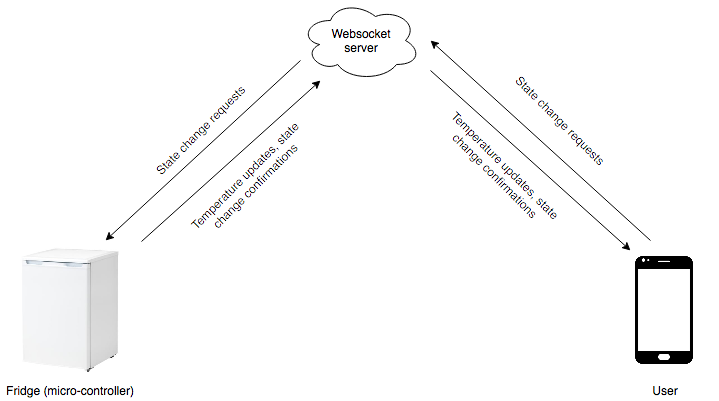

The diagram above was exported from draw.io. Its source (the exported page's mxGraphModel, read from the mxfile embedded in the PNG):
<mxGraphModel dx="1158" dy="780" grid="1" gridSize="10" guides="1" tooltips="1" connect="1" arrows="1" fold="1" page="1" pageScale="1" pageWidth="827" pageHeight="1169" math="0" shadow="0">
  <root>
    <mxCell id="0" />
    <mxCell id="1" parent="0" />
    <mxCell id="2" value="" style="shape=image;imageAspect=0;aspect=fixed;verticalLabelPosition=bottom;verticalAlign=top;image=https://www.ikea.com/au/en/images/products/lagan-fridge-with-freezer-compartment-white__0439010_PE591943_S4.JPG;" vertex="1" parent="1">
      <mxGeometry x="30" y="380" width="140" height="140" as="geometry" />
    </mxCell>
    <mxCell id="3" value="" style="shape=image;imageAspect=0;aspect=fixed;verticalLabelPosition=bottom;verticalAlign=top;image=https://image.flaticon.com/icons/png/512/65/65680.png;" vertex="1" parent="1">
      <mxGeometry x="640" y="396" width="108" height="108" as="geometry" />
    </mxCell>
    <mxCell id="4" value="" style="ellipse;shape=cloud;whiteSpace=wrap;html=1;" vertex="1" parent="1">
      <mxGeometry x="330" y="140" width="120" height="80" as="geometry" />
    </mxCell>
    <mxCell id="5" value="" style="endArrow=classic;html=1;exitX=1.007;exitY=0.007;exitDx=0;exitDy=0;exitPerimeter=0;" edge="1" source="2" parent="1">
      <mxGeometry width="50" height="50" relative="1" as="geometry">
        <mxPoint x="190" y="310" as="sourcePoint" />
        <mxPoint x="350" y="220" as="targetPoint" />
      </mxGeometry>
    </mxCell>
    <mxCell id="6" value="" style="endArrow=classic;html=1;entryX=0.75;entryY=0;entryDx=0;entryDy=0;" edge="1" target="2" parent="1">
      <mxGeometry width="50" height="50" relative="1" as="geometry">
        <mxPoint x="330" y="200" as="sourcePoint" />
        <mxPoint x="80" y="540" as="targetPoint" />
      </mxGeometry>
    </mxCell>
    <mxCell id="7" value="Temperature updates, state change confirmations" style="text;html=1;strokeColor=none;fillColor=none;align=center;verticalAlign=middle;whiteSpace=wrap;rounded=0;rotation=-45;" vertex="1" parent="1">
      <mxGeometry x="200" y="310" width="160" height="20" as="geometry" />
    </mxCell>
    <mxCell id="8" value="State change requests" style="text;html=1;strokeColor=none;fillColor=none;align=center;verticalAlign=middle;whiteSpace=wrap;rounded=0;rotation=-45;" vertex="1" parent="1">
      <mxGeometry x="150" y="260" width="160" height="20" as="geometry" />
    </mxCell>
    <mxCell id="9" value="" style="endArrow=classic;html=1;" edge="1" parent="1">
      <mxGeometry width="50" height="50" relative="1" as="geometry">
        <mxPoint x="680" y="380" as="sourcePoint" />
        <mxPoint x="460" y="180" as="targetPoint" />
      </mxGeometry>
    </mxCell>
    <mxCell id="10" value="" style="endArrow=classic;html=1;" edge="1" parent="1">
      <mxGeometry width="50" height="50" relative="1" as="geometry">
        <mxPoint x="460" y="210" as="sourcePoint" />
        <mxPoint x="660" y="390" as="targetPoint" />
      </mxGeometry>
    </mxCell>
    <mxCell id="11" value="State change requests" style="text;html=1;strokeColor=none;fillColor=none;align=center;verticalAlign=middle;whiteSpace=wrap;rounded=0;rotation=45;" vertex="1" parent="1">
      <mxGeometry x="510" y="250" width="160" height="20" as="geometry" />
    </mxCell>
    <mxCell id="12" value="Temperature updates, state change confirmations" style="text;html=1;strokeColor=none;fillColor=none;align=center;verticalAlign=middle;whiteSpace=wrap;rounded=0;rotation=45;" vertex="1" parent="1">
      <mxGeometry x="450" y="300" width="160" height="20" as="geometry" />
    </mxCell>
    <mxCell id="13" value="&lt;div align=&quot;center&quot;&gt;Websocket&lt;/div&gt;&lt;div align=&quot;center&quot;&gt;server&lt;br&gt;&lt;/div&gt;" style="text;html=1;strokeColor=none;fillColor=none;align=center;verticalAlign=middle;whiteSpace=wrap;rounded=0;" vertex="1" parent="1">
      <mxGeometry x="370" y="170" width="40" height="20" as="geometry" />
    </mxCell>
    <mxCell id="14" value="Fridge (micro-controller)" style="text;html=1;strokeColor=none;fillColor=none;align=center;verticalAlign=middle;whiteSpace=wrap;rounded=0;" vertex="1" parent="1">
      <mxGeometry x="35" y="520" width="130" height="20" as="geometry" />
    </mxCell>
    <mxCell id="15" value="User" style="text;html=1;strokeColor=none;fillColor=none;align=center;verticalAlign=middle;whiteSpace=wrap;rounded=0;" vertex="1" parent="1">
      <mxGeometry x="674" y="520" width="40" height="20" as="geometry" />
    </mxCell>
  </root>
</mxGraphModel>